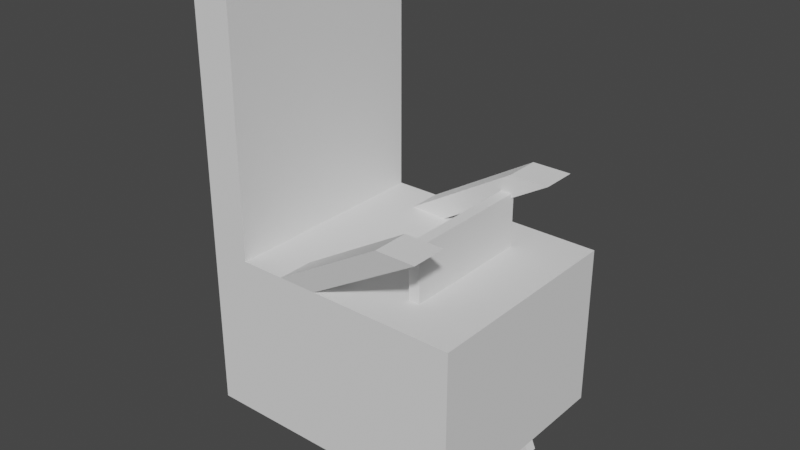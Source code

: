 # Source: Teatro_Asientos.blend  (saved by Blender 2.93.21; exported with 4.5.12 LTS)
import bpy
from mathutils import Matrix  # noqa: F401  (used for matrix-valued properties, if any)

bpy.ops.wm.read_factory_settings(use_empty=True)
scene = bpy.context.scene
scene.name = 'Scene'

# ---- collections
col_collection = bpy.data.collections.new('Collection'); scene.collection.children.link(col_collection)

# ---- world
world_world = bpy.data.worlds.new('World'); scene.world = world_world
world_world.use_nodes = True; world_world.node_tree.nodes.clear()
_N = world_world.node_tree.nodes; _L = world_world.node_tree.links
n0 = _N.new('ShaderNodeOutputWorld'); n0.name = 'World Output'; n0.location = (300, 300)
n1 = _N.new('ShaderNodeBackground'); n1.name = 'Background'; n1.location = (10, 300)
n1.inputs[0].default_value = (0.05088, 0.05088, 0.05088, 1.0)
_L.new(n1.outputs[0], n0.inputs[0])
n0.is_active_output = True
world_world.color = (0.05088, 0.05088, 0.05088)
world_world.use_sun_shadow = False
world_world.sun_shadow_jitter_overblur = 0.0

# ---- meshes
me_cube_002 = bpy.data.meshes.new('Cube.002')
me_cube_002.from_pydata([(-1.0, -1.0, -1.0), (-1.0, -1.0, 0.5), (-1.0, 1.0, -1.0), (-1.0, 1.0, 0.5), (1.456, -1.0, -1.0), (1.456, -1.0, 0.5), (1.456, 1.0, -1.0), (1.456, 1.0, 0.5), (-0.6405, 1.0, -1.0), (-0.6405, 1.0, 0.5), (-0.6405, -1.0, -1.0), (-0.6405, -1.0, 0.5), (-1.0, -1.0, 3.051), (-1.0, 1.0, 3.051), (-0.6405, -1.0, 3.051), (-0.6405, 1.0, 3.051), (-1.0, 0.6702, -1.0), (-1.0, -0.6702, -1.0), (-1.0, -0.6702, 0.5), (-1.0, 0.6702, 0.5), (1.456, -0.6702, -1.0), (1.456, 0.6702, -1.0), (1.456, 0.6702, 0.5), (1.456, -0.6702, 0.5), (-0.6405, 0.6702, 0.5), (-0.6405, -0.6702, 0.5), (-0.6405, 0.6702, -1.0), (-0.6405, -0.6702, -1.0), (-1.0, -0.6702, 3.051), (-1.0, 0.6702, 3.051), (-0.6405, 0.6702, 3.051), (-0.6405, -0.6702, 3.051), (-0.2269, 1.0, 0.5), (0.1329, 1.0, 0.5), (-0.2269, -1.0, -1.0), (0.1329, -1.0, -1.0), (0.1329, 1.0, -1.0), (-0.2269, 1.0, -1.0), (0.1329, -1.0, 0.5), (-0.2269, -1.0, 0.5), (-0.2269, 0.6702, 0.5), (0.1329, 0.6702, 0.5), (-0.2269, -0.6702, 0.5), (0.1329, -0.6702, 0.5), (0.1329, 0.6702, -1.0), (-0.2269, 0.6702, -1.0), (0.1329, -0.6702, -1.0), (-0.2269, -0.6702, -1.0), (0.8833, 0.8797, 1.183), (1.243, 0.8797, 1.183), (1.243, -1.12, 1.183), (0.8833, -1.12, 1.183), (0.8833, 0.5499, 1.183), (1.243, 0.5499, 1.183), (0.8833, -0.7905, 1.183), (1.243, -0.7905, 1.183)], [], [(16, 19, 3, 2), (36, 33, 7, 6), (20, 23, 5, 4), (10, 11, 1, 0), (46, 20, 4, 35), (24, 9, 15, 30), (42, 25, 11, 39), (17, 27, 10, 0), (34, 39, 11, 10), (2, 3, 9, 8), (31, 28, 12, 14), (18, 1, 12, 28), (9, 3, 13, 15), (1, 11, 14, 12), (3, 19, 29, 13), (19, 18, 28, 29), (15, 13, 29, 30), (30, 29, 28, 31), (2, 8, 26, 16), (16, 26, 27, 17), (32, 9, 24, 40), (40, 24, 25, 42), (11, 25, 31, 14), (25, 24, 30, 31), (36, 6, 21, 44), (44, 21, 20, 46), (6, 7, 22, 21), (21, 22, 23, 20), (0, 1, 18, 17), (17, 18, 19, 16), (26, 45, 47, 27), (45, 44, 46, 47), (8, 37, 45, 26), (37, 36, 44, 45), (22, 41, 43, 23), (41, 40, 42, 43), (7, 33, 41, 22), (43, 42, 54, 55), (4, 5, 38, 35), (35, 38, 39, 34), (23, 43, 38, 5), (41, 33, 49, 53), (27, 47, 34, 10), (47, 46, 35, 34), (8, 9, 32, 37), (37, 32, 33, 36), (49, 48, 52, 53), (55, 54, 51, 50), (40, 41, 53, 52), (39, 38, 50, 51), (42, 39, 51, 54), (32, 40, 52, 48), (33, 32, 48, 49), (38, 43, 55, 50)])
_uv = me_cube_002.uv_layers.new(name='UVMap')
_uv.uv.foreach_set('vector', [0.375, 0.1667, 0.625, 0.1667, 0.625, 0.25, 0.375, 0.25, 0.375, 0.3872, 0.625, 0.3872, 0.625, 0.5, 0.375, 0.5, 0.375, 0.6667, 0.625, 0.6667, 0.625, 0.75, 0.375, 0.75, 0.375, 0.9551, 0.625, 0.9551, 0.625, 1.0, 0.375, 1.0, 0.2622, 0.6667, 0.375, 0.6667, 0.375, 0.75, 0.2622, 0.75, 0.8301, 0.5833, 0.8301, 0.5, 0.8301, 0.5, 0.8301, 0.5833, 0.8062, 0.6667, 0.8301, 0.6667, 0.8301, 0.75, 0.8062, 0.75, 0.125, 0.6667, 0.1699, 0.6667, 0.1699, 0.75, 0.125, 0.75, 0.375, 0.9312, 0.625, 0.9312, 0.625, 0.9551, 0.375, 0.9551, 0.375, 0.25, 0.625, 0.25, 0.625, 0.2949, 0.375, 0.2949, 0.8301, 0.6667, 0.875, 0.6667, 0.875, 0.75, 0.8301, 0.75, 0.625, 0.08333, 0.625, 0.0, 0.625, 0.0, 0.625, 0.08333, 0.625, 0.2949, 0.625, 0.25, 0.625, 0.25, 0.625, 0.2949, 0.625, 1.0, 0.625, 0.9551, 0.625, 0.9551, 0.625, 1.0, 0.625, 0.25, 0.625, 0.1667, 0.625, 0.1667, 0.625, 0.25, 0.625, 0.1667, 0.625, 0.08333, 0.625, 0.08333, 0.625, 0.1667, 0.8301, 0.5, 0.875, 0.5, 0.875, 0.5833, 0.8301, 0.5833, 0.8301, 0.5833, 0.875, 0.5833, 0.875, 0.6667, 0.8301, 0.6667, 0.125, 0.5, 0.1699, 0.5, 0.1699, 0.5833, 0.125, 0.5833, 0.125, 0.5833, 0.1699, 0.5833, 0.1699, 0.6667, 0.125, 0.6667, 0.8062, 0.5, 0.8301, 0.5, 0.8301, 0.5833, 0.8062, 0.5833, 0.8062, 0.5833, 0.8301, 0.5833, 0.8301, 0.6667, 0.8062, 0.6667, 0.8301, 0.75, 0.8301, 0.6667, 0.8301, 0.6667, 0.8301, 0.75, 0.8301, 0.6667, 0.8301, 0.5833, 0.8301, 0.5833, 0.8301, 0.6667, 0.2622, 0.5, 0.375, 0.5, 0.375, 0.5833, 0.2622, 0.5833, 0.2622, 0.5833, 0.375, 0.5833, 0.375, 0.6667, 0.2622, 0.6667, 0.375, 0.5, 0.625, 0.5, 0.625, 0.5833, 0.375, 0.5833, 0.375, 0.5833, 0.625, 0.5833, 0.625, 0.6667, 0.375, 0.6667, 0.375, 0.0, 0.625, 0.0, 0.625, 0.08333, 0.375, 0.08333, 0.375, 0.08333, 0.625, 0.08333, 0.625, 0.1667, 0.375, 0.1667, 0.1699, 0.5833, 0.1938, 0.5833, 0.1938, 0.6667, 0.1699, 0.6667, 0.1938, 0.5833, 0.2622, 0.5833, 0.2622, 0.6667, 0.1938, 0.6667, 0.1699, 0.5, 0.1938, 0.5, 0.1938, 0.5833, 0.1699, 0.5833, 0.1938, 0.5, 0.2622, 0.5, 0.2622, 0.5833, 0.1938, 0.5833, 0.625, 0.5833, 0.7378, 0.5833, 0.7378, 0.6667, 0.625, 0.6667, 0.7378, 0.5833, 0.8062, 0.5833, 0.8062, 0.6667, 0.7378, 0.6667, 0.625, 0.5, 0.7378, 0.5, 0.7378, 0.5833, 0.625, 0.5833, 0.7378, 0.6667, 0.8062, 0.6667, 0.8062, 0.6667, 0.7378, 0.6667, 0.375, 0.75, 0.625, 0.75, 0.625, 0.8628, 0.375, 0.8628, 0.375, 0.8628, 0.625, 0.8628, 0.625, 0.9312, 0.375, 0.9312, 0.625, 0.6667, 0.7378, 0.6667, 0.7378, 0.75, 0.625, 0.75, 0.7378, 0.5833, 0.7378, 0.5, 0.7378, 0.5, 0.7378, 0.5833, 0.1699, 0.6667, 0.1938, 0.6667, 0.1938, 0.75, 0.1699, 0.75, 0.1938, 0.6667, 0.2622, 0.6667, 0.2622, 0.75, 0.1938, 0.75, 0.375, 0.2949, 0.625, 0.2949, 0.625, 0.3188, 0.375, 0.3188, 0.375, 0.3188, 0.625, 0.3188, 0.625, 0.3872, 0.375, 0.3872, 0.7378, 0.5, 0.8062, 0.5, 0.8062, 0.5833, 0.7378, 0.5833, 0.7378, 0.6667, 0.8062, 0.6667, 0.8062, 0.75, 0.7378, 0.75, 0.8062, 0.5833, 0.7378, 0.5833, 0.7378, 0.5833, 0.8062, 0.5833, 0.625, 0.9312, 0.625, 0.8628, 0.625, 0.8628, 0.625, 0.9312, 0.8062, 0.6667, 0.8062, 0.75, 0.8062, 0.75, 0.8062, 0.6667, 0.8062, 0.5, 0.8062, 0.5833, 0.8062, 0.5833, 0.8062, 0.5, 0.625, 0.3872, 0.625, 0.3188, 0.625, 0.3188, 0.625, 0.3872, 0.7378, 0.75, 0.7378, 0.6667, 0.7378, 0.6667, 0.7378, 0.75])
me_cube_002.use_remesh_fix_poles = True
me_cube_002.use_remesh_preserve_attributes = False
me_cube_002.use_mirror_vertex_groups = False
me_cube_002.update()
me_plane = bpy.data.meshes.new('Plane')
me_plane.from_pydata([(0.7774, -1.0, -0.6126), (0.8801, -1.0, 0.0), (-0.4454, 0.8155, -8.066e-09), (0.8801, 0.8155, -8.066e-09), (0.7774, -1.0, 0.0), (0.7774, 0.8155, -8.066e-09), (-0.4454, 0.7336, 0.0), (0.8801, 0.7336, 0.0), (0.7774, 0.7336, 0.0), (0.8801, -1.0, -0.6126), (0.8801, 0.7336, -0.6126), (0.8801, 0.8155, -0.6126), (0.7774, 0.8155, -0.6126), (-0.4454, 0.8155, -0.6126), (0.7774, 0.7336, -0.6126), (-0.4454, 0.7336, -0.6126), (-0.4454, 0.7336, -0.4427), (-0.4454, 0.8155, -0.4427), (0.7774, 0.8204, -0.4427), (0.8801, 0.8155, -0.4427), (0.8801, -1.0, -0.4427), (0.7774, -1.0, -0.4427), (0.7774, 0.7336, -0.4427), (0.8801, 0.7336, -0.4427), (0.8801, -0.202, -1.647e-08), (0.7774, -0.202, -1.647e-08), (0.8801, -0.202, -0.6126), (0.7774, -0.202, -0.6126), (0.7774, -0.202, -0.4427), (0.8801, -0.202, -0.4427), (0.8801, -0.1504, -2.643e-08), (0.7774, -0.1504, -2.643e-08), (0.8801, -0.1504, -0.6126), (0.7774, -0.1504, -0.6126), (0.7774, -0.1504, -0.4427), (0.8801, -0.1504, -0.4427)], [], [(8, 5, 3, 7), (6, 2, 5, 8), (14, 10, 11, 12), (31, 8, 7, 30), (15, 14, 12, 13), (33, 32, 10, 14), (17, 16, 15, 13), (19, 18, 12, 11), (18, 17, 13, 12), (21, 20, 9, 0), (16, 22, 14, 15), (35, 23, 10, 32), (23, 19, 11, 10), (28, 21, 0, 27), (25, 4, 21, 28), (7, 3, 19, 23), (30, 7, 23, 35), (6, 8, 22, 16), (4, 1, 20, 21), (5, 2, 17, 18), (3, 5, 18, 19), (2, 6, 16, 17), (1, 24, 29, 20), (31, 25, 28, 34), (20, 29, 26, 9), (0, 9, 26, 27), (4, 25, 24, 1), (22, 34, 33, 14), (8, 31, 34, 22), (24, 30, 35, 29), (29, 35, 32, 26), (27, 26, 32, 33), (25, 31, 30, 24)])
_uv = me_plane.uv_layers.new(name='UVMap')
_uv.uv.foreach_set('vector', [0.8887, 0.8668, 0.8887, 1.0, 1.0, 1.0, 1.0, 0.8668, 0.0, 0.8668, 0.0, 1.0, 0.8887, 1.0, 0.8887, 0.8668, 0.8887, 0.8668, 1.0, 0.8668, 1.0, 1.0, 0.8887, 1.0, 0.8887, 0.7271, 0.8887, 0.8668, 1.0, 0.8668, 1.0, 0.7271, 0.0, 0.8668, 0.8887, 0.8668, 0.8887, 1.0, 0.0, 1.0, 0.8887, 0.7271, 1.0, 0.7271, 1.0, 0.8668, 0.8887, 0.8668, 0.0, 1.0, 0.0, 0.8668, 0.0, 0.8668, 0.0, 1.0, 1.0, 1.0, 0.8887, 1.0, 0.8887, 1.0, 1.0, 1.0, 0.8887, 1.0, 0.0, 1.0, 0.0, 1.0, 0.8887, 1.0, 0.8887, 0.0, 1.0, 0.0, 1.0, 0.0, 0.8887, 0.0, 0.0, 0.8668, 0.8887, 0.8668, 0.8887, 0.8668, 0.0, 0.8668, 1.0, 0.7271, 1.0, 0.8668, 1.0, 0.8668, 1.0, 0.7271, 1.0, 0.8668, 1.0, 1.0, 1.0, 1.0, 1.0, 0.8668, 0.8887, 0.5874, 0.8887, 0.0, 0.8887, 0.0, 0.8887, 0.5874, 0.8887, 0.5874, 0.8887, 0.0, 0.8887, 0.0, 0.8887, 0.5874, 1.0, 0.8668, 1.0, 1.0, 1.0, 1.0, 1.0, 0.8668, 1.0, 0.7271, 1.0, 0.8668, 1.0, 0.8668, 1.0, 0.7271, 0.0, 0.8668, 0.8887, 0.8668, 0.8887, 0.8668, 0.0, 0.8668, 0.8887, 0.0, 1.0, 0.0, 1.0, 0.0, 0.8887, 0.0, 0.8887, 1.0, 0.0, 1.0, 0.0, 1.0, 0.8887, 1.0, 1.0, 1.0, 0.8887, 1.0, 0.8887, 1.0, 1.0, 1.0, 0.0, 1.0, 0.0, 0.8668, 0.0, 0.8668, 0.0, 1.0, 1.0, 0.0, 1.0, 0.5874, 1.0, 0.5874, 1.0, 0.0, 0.8887, 0.7271, 0.8887, 0.5874, 0.8887, 0.5874, 0.8887, 0.7271, 1.0, 0.0, 1.0, 0.5874, 1.0, 0.5874, 1.0, 0.0, 0.8887, 0.0, 1.0, 0.0, 1.0, 0.5874, 0.8887, 0.5874, 0.8887, 0.0, 0.8887, 0.5874, 1.0, 0.5874, 1.0, 0.0, 0.8887, 0.8668, 0.8887, 0.7271, 0.8887, 0.7271, 0.8887, 0.8668, 0.8887, 0.8668, 0.8887, 0.7271, 0.8887, 0.7271, 0.8887, 0.8668, 1.0, 0.5874, 1.0, 0.7271, 1.0, 0.7271, 1.0, 0.5874, 1.0, 0.5874, 1.0, 0.7271, 1.0, 0.7271, 1.0, 0.5874, 0.8887, 0.5874, 1.0, 0.5874, 1.0, 0.7271, 0.8887, 0.7271, 0.8887, 0.5874, 0.8887, 0.7271, 1.0, 0.7271, 1.0, 0.5874])
me_plane.use_remesh_fix_poles = True
me_plane.use_remesh_preserve_attributes = False
me_plane.update()
me_plane_001 = bpy.data.meshes.new('Plane.001')
me_plane_001.from_pydata([(0.6774, -0.202, -0.7567), (0.6774, -0.202, -0.5867), (0.6774, -0.1504, -0.7567), (0.6774, -0.1504, -0.5867), (-0.05066, -0.202, -0.5867), (-0.05066, -0.202, -0.7567), (-0.05066, -0.1504, -0.7567), (-0.05066, -0.1504, -0.5867), (0.6489, -0.1504, -0.7289), (0.6489, -0.1504, -0.6146), (-0.02281, -0.1504, -0.6146), (-0.02281, -0.1504, -0.7289), (1.18, 1.546, -0.6146), (1.18, 1.546, -0.7289), (0.4017, 1.546, -0.7289), (0.4362, 1.546, -0.6146), (0.6878, 0.1322, -0.6146), (0.756, 0.4149, -0.6146), (0.8347, 0.6976, -0.6146), (0.9563, 0.9802, -0.6146), (1.063, 1.263, -0.6146), (1.063, 1.263, -0.7289), (0.9563, 0.9802, -0.7289), (0.8347, 0.6976, -0.7289), (0.756, 0.4149, -0.7289), (0.6878, 0.1322, -0.7289), (-0.02178, 0.1322, -0.7289), (-0.004413, 0.4149, -0.7289), (0.05467, 0.6976, -0.7289), (0.1381, 0.9802, -0.7289), (0.2636, 1.263, -0.7289), (0.2636, 1.263, -0.6146), (0.1381, 0.9802, -0.6146), (0.05467, 0.6976, -0.6146), (-0.004413, 0.4149, -0.6146), (-0.02178, 0.1322, -0.6146)], [], [(21, 20, 12, 13), (7, 4, 5, 6), (3, 1, 4, 7), (1, 0, 5, 4), (0, 2, 6, 5), (2, 3, 9, 8), (3, 7, 10, 9), (7, 6, 11, 10), (6, 2, 8, 11), (13, 12, 15, 14), (31, 30, 14, 15), (30, 21, 13, 14), (20, 31, 15, 12), (9, 10, 35, 16), (16, 35, 34, 17), (17, 34, 33, 18), (18, 33, 32, 19), (19, 32, 31, 20), (11, 8, 25, 26), (26, 25, 24, 27), (27, 24, 23, 28), (28, 23, 22, 29), (29, 22, 21, 30), (10, 11, 26, 35), (35, 26, 27, 34), (34, 27, 28, 33), (33, 28, 29, 32), (32, 29, 30, 31), (8, 9, 16, 25), (25, 16, 17, 24), (24, 17, 18, 23), (23, 18, 19, 22), (22, 19, 20, 21), (1, 3, 9, 8, 2, 0)])
_uv = me_plane_001.uv_layers.new(name='UVMap')
_uv.uv.foreach_set('vector', [0.8887, 0.7271, 0.8887, 0.7271, 0.8887, 0.7271, 0.8887, 0.7271, 0.8887, 0.7271, 0.8887, 0.5874, 0.8887, 0.5874, 0.8887, 0.7271, 0.8887, 0.7271, 0.8887, 0.5874, 0.8887, 0.5874, 0.8887, 0.7271, 0.8887, 0.5874, 0.8887, 0.5874, 0.8887, 0.5874, 0.8887, 0.5874, 0.8887, 0.5874, 0.8887, 0.7271, 0.8887, 0.7271, 0.8887, 0.5874, 0.8887, 0.7271, 0.8887, 0.7271, 0.8887, 0.7271, 0.8887, 0.7271, 0.8887, 0.7271, 0.8887, 0.7271, 0.8887, 0.7271, 0.8887, 0.7271, 0.8887, 0.7271, 0.8887, 0.7271, 0.8887, 0.7271, 0.8887, 0.7271, 0.8887, 0.7271, 0.8887, 0.7271, 0.8887, 0.7271, 0.8887, 0.7271, 0.8887, 0.7271, 0.8887, 0.7271, 0.8887, 0.7271, 0.8887, 0.7271, 0.8887, 0.7271, 0.8887, 0.7271, 0.8887, 0.7271, 0.8887, 0.7271, 0.8887, 0.7271, 0.8887, 0.7271, 0.8887, 0.7271, 0.8887, 0.7271, 0.8887, 0.7271, 0.8887, 0.7271, 0.8887, 0.7271, 0.8887, 0.7271, 0.8887, 0.7271, 0.8887, 0.7271, 0.8887, 0.7271, 0.8887, 0.7271, 0.8887, 0.7271, 0.8887, 0.7271, 0.8887, 0.7271, 0.8887, 0.7271, 0.8887, 0.7271, 0.8887, 0.7271, 0.8887, 0.7271, 0.8887, 0.7271, 0.8887, 0.7271, 0.8887, 0.7271, 0.8887, 0.7271, 0.8887, 0.7271, 0.8887, 0.7271, 0.8887, 0.7271, 0.8887, 0.7271, 0.8887, 0.7271, 0.8887, 0.7271, 0.8887, 0.7271, 0.8887, 0.7271, 0.8887, 0.7271, 0.8887, 0.7271, 0.8887, 0.7271, 0.8887, 0.7271, 0.8887, 0.7271, 0.8887, 0.7271, 0.8887, 0.7271, 0.8887, 0.7271, 0.8887, 0.7271, 0.8887, 0.7271, 0.8887, 0.7271, 0.8887, 0.7271, 0.8887, 0.7271, 0.8887, 0.7271, 0.8887, 0.7271, 0.8887, 0.7271, 0.8887, 0.7271, 0.8887, 0.7271, 0.8887, 0.7271, 0.8887, 0.7271, 0.8887, 0.7271, 0.8887, 0.7271, 0.8887, 0.7271, 0.8887, 0.7271, 0.8887, 0.7271, 0.8887, 0.7271, 0.8887, 0.7271, 0.8887, 0.7271, 0.8887, 0.7271, 0.8887, 0.7271, 0.8887, 0.7271, 0.8887, 0.7271, 0.8887, 0.7271, 0.8887, 0.7271, 0.8887, 0.7271, 0.8887, 0.7271, 0.8887, 0.7271, 0.8887, 0.7271, 0.8887, 0.7271, 0.8887, 0.7271, 0.8887, 0.7271, 0.8887, 0.7271, 0.8887, 0.7271, 0.8887, 0.7271, 0.8887, 0.7271, 0.8887, 0.7271, 0.8887, 0.7271, 0.8887, 0.7271, 0.8887, 0.7271, 0.8887, 0.7271, 0.8887, 0.7271, 0.8887, 0.7271, 0.8887, 0.7271, 0.8887, 0.7271, 0.8887, 0.7271, 0.8887, 0.7271, 0.8887, 0.7271, 0.0, 0.0, 0.0, 0.0, 0.0, 0.0, 0.0, 0.0, 0.0, 0.0, 0.0, 0.0])
me_plane_001.use_remesh_fix_poles = True
me_plane_001.use_remesh_preserve_attributes = False
me_plane_001.update()

# ---- objects
ob_cube = bpy.data.objects.new('Cube', me_cube_002)
ob_plane = bpy.data.objects.new('Plane', me_plane)
ob_empty = bpy.data.objects.new('Empty', None)
ob_plane_001 = bpy.data.objects.new('Plane.001', me_plane_001)

# ---- transforms, parenting, visibility, modifiers, constraints
ob_cube.location = (0.0, 0.0, 0.0)
ob_cube.lineart.crease_threshold = 0.0
ob_plane.location = (0.0, 0.0, 0.0)
ob_plane.rotation_euler = (-1.571, -0.0, 0.0)
_m = ob_plane.modifiers.new('Mirror', 'MIRROR')
_m.use_axis = (False, False, True)
ob_empty.location = (0.0, 0.0, 0.0)
ob_empty.rotation_euler = (1.571, 0.0, 0.0)
ob_empty.empty_display_type = 'IMAGE'
ob_empty.empty_display_size = 5.0
ob_empty.empty_image_depth = 'BACK'
ob_empty.empty_image_side = 'FRONT'
ob_plane_001.location = (0.0, 0.0, 0.0)
ob_plane_001.rotation_euler = (-1.571, -0.0, 0.0)
_m = ob_plane_001.modifiers.new('Mirror', 'MIRROR')
_m.use_axis = (False, False, True)

# ---- collection membership
col_collection.objects.link(ob_cube)
col_collection.objects.link(ob_plane)
col_collection.objects.link(ob_empty)
col_collection.objects.link(ob_plane_001)

# ---- scene / render settings (as saved in the file)
scene.frame_start = 1; scene.frame_end = 250; scene.frame_set(1)
scene.render.engine = 'BLENDER_EEVEE_NEXT'
scene.cycles.use_denoising = False
scene.cycles.samples = 128
scene.cycles.sampling_pattern = 'TABULATED_SOBOL'
scene.cycles.use_adaptive_sampling = False
scene.cycles.use_light_tree = False
scene.view_settings.view_transform = 'Filmic'
bpy.context.view_layer.update()

# ---- added for rendering (the .blend has no active camera and no usable light): camera, sun
cam_auto = bpy.data.cameras.new('AutoCamera')
cam_auto.lens = 50.0
cam_auto.sensor_width = 36.0
cam_auto.clip_end = 1000.0
ob_auto_camera = bpy.data.objects.new('AutoCamera', cam_auto)
scene.collection.objects.link(ob_auto_camera)
ob_auto_camera.location = (5.43341, -6.30673, 4.91714)
ob_auto_camera.rotation_euler = (1.09748, -7.21219e-08, 0.694738)
scene.camera = ob_auto_camera
light_auto_sun = bpy.data.lights.new('AutoSun', 'SUN')
light_auto_sun.energy = 3.0
light_auto_sun.angle = 0.0523599
ob_auto_sun = bpy.data.objects.new('AutoSun', light_auto_sun)
scene.collection.objects.link(ob_auto_sun)
ob_auto_sun.rotation_euler = (0.872665, 0.174533, 0.523599)
bpy.context.view_layer.update()
